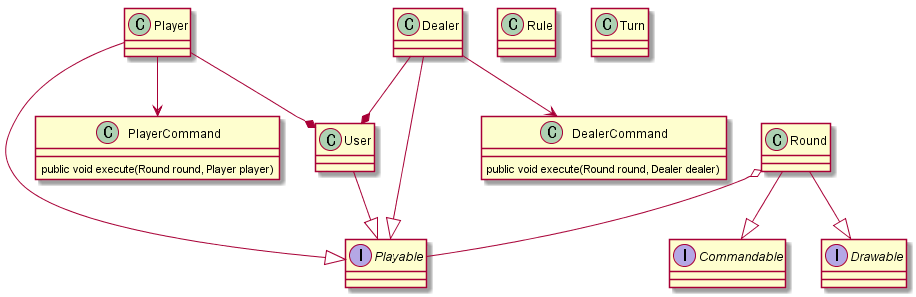

The diagram above was rendered by PlantUML. Its source (embedded in the PNG):
@startuml classDiagram
Interface Playable {

}
Interface Commandable
{
    
}

Interface Drawable 
{

}
class DealerCommand
{
    public void execute(Round round, Dealer dealer)   
}
class PlayerCommand
{
    public void execute(Round round, Player player)
}
class Rule
{
    
}
class Turn
Player --|> Playable
User --|> Playable
Dealer --|> Playable
Round o-- Playable

Player --* User
Dealer --* User

Round --|> Drawable
Round --|> Commandable

Player --> PlayerCommand
Dealer --> DealerCommand



@enduml